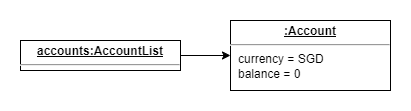

The diagram above was exported from draw.io. Its source (the exported page's mxGraphModel, read from the mxfile embedded in the PNG):
<mxGraphModel dx="1290" dy="483" grid="1" gridSize="10" guides="1" tooltips="1" connect="1" arrows="1" fold="1" page="1" pageScale="1" pageWidth="850" pageHeight="1100" math="0" shadow="0">
  <root>
    <mxCell id="0" />
    <mxCell id="1" parent="0" />
    <mxCell id="0cACc6DXIe0P9l7puqH--3" style="edgeStyle=orthogonalEdgeStyle;rounded=0;orthogonalLoop=1;jettySize=auto;html=1;" parent="1" source="0cACc6DXIe0P9l7puqH--1" target="0cACc6DXIe0P9l7puqH--2" edge="1">
      <mxGeometry relative="1" as="geometry" />
    </mxCell>
    <mxCell id="0cACc6DXIe0P9l7puqH--1" value="&lt;p style=&quot;margin:0px;margin-top:4px;text-align:center;text-decoration:underline;&quot;&gt;&lt;b&gt;accounts:AccountList&lt;/b&gt;&lt;/p&gt;&lt;hr&gt;&lt;p style=&quot;margin:0px;margin-left:8px;&quot;&gt;&lt;br&gt;&lt;/p&gt;" style="verticalAlign=top;align=left;overflow=fill;fontSize=12;fontFamily=Helvetica;html=1;whiteSpace=wrap;" parent="1" vertex="1">
      <mxGeometry x="210" y="210" width="160" height="30" as="geometry" />
    </mxCell>
    <mxCell id="0cACc6DXIe0P9l7puqH--2" value="&lt;p style=&quot;margin:0px;margin-top:4px;text-align:center;text-decoration:underline;&quot;&gt;&lt;b&gt;:Account&lt;/b&gt;&lt;/p&gt;&lt;hr&gt;&lt;p style=&quot;margin:0px;margin-left:8px;&quot;&gt;currency = SGD&lt;/p&gt;&lt;p style=&quot;margin:0px;margin-left:8px;&quot;&gt;balance = 0&lt;/p&gt;" style="verticalAlign=top;align=left;overflow=fill;fontSize=12;fontFamily=Helvetica;html=1;whiteSpace=wrap;" parent="1" vertex="1">
      <mxGeometry x="420" y="190" width="160" height="70" as="geometry" />
    </mxCell>
  </root>
</mxGraphModel>